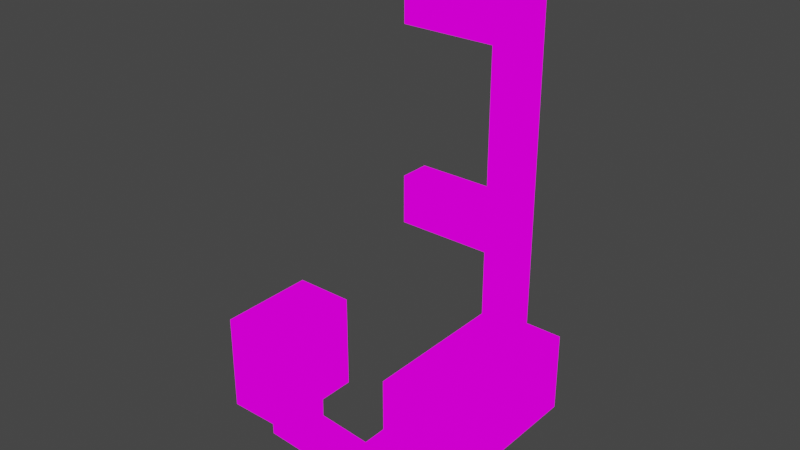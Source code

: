 # Source: airConiditionier.blend  (saved by Blender 2.82.7; exported with 4.5.12 LTS)
import bpy
from mathutils import Matrix  # noqa: F401  (used for matrix-valued properties, if any)

bpy.ops.wm.read_factory_settings(use_empty=True)
scene = bpy.context.scene
scene.name = 'Scene'

# ---- collections
col_collection = bpy.data.collections.new('Collection'); scene.collection.children.link(col_collection)

# ---- images (referenced by path relative to the original .blend; pixels are not part of the script)
import os
ASSET_DIR = os.environ.get("B2B_ASSET_DIR", "")  # directory of the original .blend (textures are referenced by path, not embedded)
HERE = os.path.dirname(os.path.abspath(__file__))  # packed textures are extracted next to this script under _unpacked/

def load_image(name, relpath, width, height, colorspace="sRGB"):
    """Load a texture the original file referenced (path relative to the .blend, or extracted next to this script)."""
    p = next((c for c in (os.path.join(HERE, relpath), os.path.join(ASSET_DIR, relpath)) if relpath and os.path.exists(c)), "")
    if p:
        img = bpy.data.images.load(p, check_existing=True)
        img.name = name
    else:  # same state as the original file: an image datablock whose file is absent (Cycles renders it pink)
        img = bpy.data.images.new(name, width, height)
        img.source = "FILE"
        img.filepath = "//" + (relpath or name)
    img.colorspace_settings.name = colorspace
    return img
img_airconditioneer_png = load_image('airconditioneer.png', 'airconditioneer.png', 1024, 1024, 'sRGB')

# ---- materials (node trees are filled in below, after node groups)
mat_airconditioneer = bpy.data.materials.new('airconditioneer')
mat_airconditioneer.alpha_threshold = 0.0
mat_airconditioneer.use_transparent_shadow = False
mat_airconditioneer.line_color = (0.0, 0.0, 0.0, 1.0)

# ---- material node trees
mat_airconditioneer.use_nodes = True; mat_airconditioneer.node_tree.nodes.clear()
_N = mat_airconditioneer.node_tree.nodes; _L = mat_airconditioneer.node_tree.links
n0 = _N.new('ShaderNodeOutputMaterial'); n0.name = 'Material Output'; n0.location = (400, 0)
n1 = _N.new('ShaderNodeLightPath'); n1.name = 'Light Path'; n1.location = (0, 250)
n2 = _N.new('ShaderNodeBsdfTransparent'); n2.name = 'Transparent BSDF'; n2.location = (-200, -100)
n3 = _N.new('ShaderNodeEmission'); n3.name = 'Emission'; n3.location = (-200, -200)
n4 = _N.new('ShaderNodeMixShader'); n4.name = 'Mix Shader'; n4.location = (200, 0)
n5 = _N.new('ShaderNodeMixShader'); n5.name = 'Mix Shader.001'; n5.location = (0, -100)
n6 = _N.new('ShaderNodeTexImage'); n6.name = 'Image Texture'; n6.location = (-500, 100)
n6.image = img_airconditioneer_png
n6.interpolation = 'Closest'
_L.new(n6.outputs[0], n3.inputs[0])
_L.new(n6.outputs[1], n5.inputs[0])
_L.new(n2.outputs[0], n5.inputs[1])
_L.new(n2.outputs[0], n4.inputs[1])
_L.new(n3.outputs[0], n5.inputs[2])
_L.new(n5.outputs[0], n4.inputs[2])
_L.new(n1.outputs[0], n4.inputs[0])
_L.new(n4.outputs[0], n0.inputs[0])
n0.is_active_output = True

# ---- world
world_world = bpy.data.worlds.new('World'); scene.world = world_world
world_world.use_nodes = True; world_world.node_tree.nodes.clear()
_N = world_world.node_tree.nodes; _L = world_world.node_tree.links
n0 = _N.new('ShaderNodeOutputWorld'); n0.name = 'World Output'; n0.location = (300, 300)
n1 = _N.new('ShaderNodeBackground'); n1.name = 'Background'; n1.location = (10, 300)
n1.inputs[0].default_value = (0.05088, 0.05088, 0.05088, 1.0)
_L.new(n1.outputs[0], n0.inputs[0])
n0.is_active_output = True
world_world.color = (0.05088, 0.05088, 0.05088)
world_world.use_sun_shadow = False
world_world.sun_shadow_jitter_overblur = 0.0

# ---- meshes
me_cube = bpy.data.meshes.new('Cube')
me_cube.from_pydata([(-0.25, 0.5, 0.5), (-0.25, -0.5, 0.25), (0.0, 0.0, 0.0), (0.0, 0.5, 0.5), (0.0, -0.25, 0.25), (-0.5, -0.5, 0.0), (-0.5, 0.25, 0.0), (-0.6997, -1.141, 0.43), (0.0, 0.0, 0.25), (0.0, -0.5, 0.25), (0.0, 0.25, 0.25), (0.0, 0.5, 0.25), (-0.25, 0.25, 0.5), (-0.5, 0.25, 0.5), (0.0, -0.25, 0.5), (-0.6482, -1.05, 0.6669), (0.0, 0.0, 0.5), (0.0, 0.5, 0.0), (-0.25, -0.5, 0.0), (0.0, -0.5, 0.0), (-0.5, -0.25, 0.5), (-0.5, 0.5, 0.5), (-0.5, -0.5, 0.5), (0.0, 0.25, 0.5), (-0.25, 0.5, 0.0), (-0.5, 0.0, 0.5), (0.0, -0.5, 0.5), (-0.5, -0.5, 0.25), (-0.25, 0.0, 0.5), (-0.25, -0.5, 0.5), (-0.5, 0.5, 0.25), (-0.25, -0.25, 0.5), (0.0, -0.25, 0.0), (-0.5, -0.25, 0.25), (-0.5, -0.25, 0.0), (-0.5, 0.5, 0.0), (0.0, 0.25, 0.0), (-0.5, 0.0, 0.0), (-0.5, 0.0, 0.25), (-0.5, 0.25, 0.25), (-0.25, 0.5, 0.25), (-0.25, 0.0, 0.0), (-0.25, 0.25, 0.0), (-0.25, -0.25, 0.0), (-0.1358, -0.4555, 0.3646), (-0.3383, -1.025, 0.2641), (-0.3383, -0.658, 0.1621), (-0.3383, -0.658, 0.3646), (-0.3383, -0.8605, 0.1621), (-0.1358, -0.8605, 0.3646), (-0.3383, -0.4555, 0.1621), (-0.1358, -0.8591, 0.3803), (-0.1358, -0.658, 0.3646), (-0.3383, -0.4555, 0.3646), (-0.4972, -0.9752, 0.5462), (-0.6997, -0.9752, 0.5462), (-0.3383, -0.8591, 0.3803), (-0.3383, -0.8605, 0.3646), (-0.1358, -0.4555, 0.1621), (-0.1358, -1.025, 0.2641), (-0.1358, -0.8605, 0.1621), (-0.1358, -0.658, 0.1621), (-0.3425, 0.1918, 1.368), (-0.4972, -1.141, 0.43), (-0.4765, -0.7996, 1.167), (-0.4972, -0.9726, 0.6826), (-0.3425, 0.1918, 2.567), (-0.6997, -0.9726, 0.6826), (-0.6997, -1.144, 0.6826), (-0.4765, -1.05, 0.9169), (-0.4765, -1.3, 0.6669), (-0.4972, -1.144, 0.6826), (-0.4765, -1.05, 0.6669), (-0.7833, -1.3, 0.6669), (-0.7833, -1.3, 1.167), (-0.7833, -1.3, 0.9169), (-0.1548, 0.3794, 1.368), (-0.4765, -1.3, 0.9169), (-0.6482, -0.7996, 0.6669), (-0.6482, -1.3, 0.6669), (-0.7833, -1.05, 0.9169), (-0.7833, -0.7996, 0.6669), (-0.6482, -1.3, 0.9169), (-0.6482, -0.7996, 0.9169), (-0.4765, -0.7996, 0.6669), (-0.4765, -1.05, 1.167), (-0.4765, -0.7996, 0.9169), (-0.7833, -1.05, 1.167), (-0.6482, -0.7996, 1.167), (-0.7833, -1.05, 0.6669), (-0.7833, -0.7996, 0.9169), (-0.6482, -1.3, 1.167), (-0.4765, -1.3, 1.167), (-0.1548, 0.3794, 0.4692), (-0.7833, -0.7996, 1.167), (-0.6482, -1.05, 1.167), (-0.3425, 0.1918, 1.069), (-0.3425, 0.1918, 2.267), (-0.1548, 0.1918, 1.069), (-0.3425, 0.1918, 1.668), (-0.1548, 0.1918, 1.368), (-0.1548, 0.1918, 0.7689), (-0.3425, 0.1918, 0.7689), (-0.1548, 0.3794, 1.668), (-0.1548, 0.1918, 1.968), (-0.1548, 0.1918, 2.867), (-0.1548, 0.3794, 2.867), (-0.3425, 0.3794, 2.867), (-0.3425, 0.3794, 1.968), (-0.3425, 0.3794, 0.7689), (-0.5594, 0.1918, 2.267), (-0.1548, 0.1918, 0.4692), (-0.3425, 0.1918, 1.968), (-0.3425, 0.1918, 0.4692), (-0.5594, 0.1918, 2.567), (-0.5594, 0.1918, 1.368), (-0.1548, 0.1918, 2.567), (-0.1548, 0.1918, 1.668), (-0.3425, 0.3794, 0.4692), (-0.1548, 0.1918, 2.267), (-0.5594, 0.1918, 1.069), (-0.3425, 0.3794, 2.267), (-0.3425, 0.3794, 1.668), (-0.3425, 0.3794, 1.069), (-0.1548, 0.3794, 0.7689), (-0.1548, 0.3794, 1.069), (-0.3425, 0.3794, 2.567), (-0.3425, 0.3794, 1.368), (-0.1548, 0.3794, 1.968), (-0.1548, 0.3794, 2.267), (-0.1548, 0.3794, 2.567), (-0.3425, 0.1918, 2.867), (-0.5594, 0.3794, 2.267), (-0.5594, 0.3794, 1.368), (-0.5594, 0.3794, 2.567), (-0.5594, 0.3794, 1.069), (-0.9241, 0.3794, 1.368), (-0.9241, 0.3794, 1.069), (-0.9241, 0.1918, 1.069), (-0.9241, 0.3794, 2.267), (-0.9241, 0.3794, 2.567), (-0.9241, 0.1918, 2.567), (-0.9241, 0.1918, 1.368), (-0.9241, 0.1918, 2.267)], [], [(4, 8, 16, 14), (9, 4, 14, 26), (36, 17, 11, 10), (2, 36, 10, 8), (32, 2, 8, 4), (19, 32, 4, 9), (8, 10, 23, 16), (10, 11, 3, 23), (5, 18, 1, 27), (18, 19, 9, 1), (27, 1, 29, 22), (1, 9, 26, 29), (21, 13, 12, 0), (13, 25, 28, 12), (25, 20, 31, 28), (20, 22, 29, 31), (0, 12, 23, 3), (12, 28, 16, 23), (28, 31, 14, 16), (31, 29, 26, 14), (37, 34, 33, 38), (34, 5, 27, 33), (38, 33, 20, 25), (33, 27, 22, 20), (35, 6, 39, 30), (6, 37, 38, 39), (30, 39, 13, 21), (39, 38, 25, 13), (17, 24, 40, 11), (24, 35, 30, 40), (11, 40, 0, 3), (40, 30, 21, 0), (37, 41, 43, 34), (41, 2, 32, 43), (34, 43, 18, 5), (43, 32, 19, 18), (35, 24, 42, 6), (24, 17, 36, 42), (6, 42, 41, 37), (42, 36, 2, 41), (60, 61, 52, 49), (61, 58, 44, 52), (59, 60, 49, 51), (49, 52, 47, 57), (52, 44, 53, 47), (51, 49, 57, 56), (50, 46, 47, 53), (46, 48, 57, 47), (48, 45, 56, 57), (58, 61, 46, 50), (61, 60, 48, 46), (60, 59, 45, 48), (63, 59, 51, 54), (54, 51, 56, 55), (45, 7, 55, 56), (59, 63, 7, 45), (63, 54, 65, 71), (55, 7, 68, 67), (55, 54, 65, 67), (63, 7, 68, 71), (15, 78, 84, 72), (79, 15, 72, 70), (89, 81, 78, 15), (73, 89, 15, 79), (77, 69, 85, 92), (70, 72, 69, 77), (69, 86, 64, 85), (72, 84, 86, 69), (73, 79, 82, 75), (79, 70, 77, 82), (75, 82, 91, 74), (82, 77, 92, 91), (84, 78, 83, 86), (78, 81, 90, 83), (86, 83, 88, 64), (83, 90, 94, 88), (81, 89, 80, 90), (89, 73, 75, 80), (90, 80, 87, 94), (80, 75, 74, 87), (91, 92, 85, 95), (95, 85, 64, 88), (88, 94, 87, 95), (95, 87, 74, 91), (93, 124, 101, 111), (124, 125, 98, 101), (125, 76, 100, 98), (76, 103, 117, 100), (103, 128, 104, 117), (128, 129, 119, 104), (129, 130, 116, 119), (130, 106, 105, 116), (111, 101, 102, 113), (101, 98, 96, 102), (98, 100, 62, 96), (100, 117, 99, 62), (117, 104, 112, 99), (104, 119, 97, 112), (119, 116, 66, 97), (116, 105, 131, 66), (118, 109, 124, 93), (109, 123, 125, 124), (123, 127, 76, 125), (127, 122, 103, 76), (122, 108, 128, 103), (108, 121, 129, 128), (121, 126, 130, 129), (126, 107, 106, 130), (107, 126, 66, 131), (66, 126, 134, 114), (121, 108, 112, 97), (108, 122, 99, 112), (122, 127, 62, 99), (127, 123, 135, 133), (123, 109, 102, 96), (109, 118, 113, 102), (132, 110, 143, 139), (110, 114, 141, 143), (121, 97, 110, 132), (123, 96, 120, 135), (62, 127, 133, 115), (126, 121, 132, 134), (96, 62, 115, 120), (97, 66, 114, 110), (140, 139, 143, 141), (136, 137, 138, 142), (134, 132, 139, 140), (115, 133, 136, 142), (133, 135, 137, 136), (135, 120, 138, 137), (120, 115, 142, 138), (114, 134, 140, 141)])
_uv = me_cube.uv_layers.new(name='UVMap')
_uv.uv.foreach_set('vector', [0.3127, 0.7508, 0.3748, 0.7508, 0.3748, 0.9992, 0.3127, 0.9992, 0.2502, 0.7508, 0.3123, 0.7508, 0.3123, 0.9992, 0.2502, 0.9992, 0.4377, 0.5008, 0.4998, 0.5008, 0.4998, 0.7492, 0.4377, 0.7492, 0.3752, 0.5008, 0.4373, 0.5008, 0.4373, 0.7492, 0.3752, 0.7492, 0.3127, 0.5008, 0.3748, 0.5008, 0.3748, 0.7492, 0.3127, 0.7492, 0.2502, 0.5008, 0.3123, 0.5008, 0.3123, 0.7492, 0.2502, 0.7492, 0.3752, 0.7508, 0.4373, 0.7508, 0.4373, 0.9992, 0.3752, 0.9992, 0.4377, 0.7508, 0.4998, 0.7508, 0.4998, 0.9992, 0.4377, 0.9992, 0.7502, 0.5008, 0.8123, 0.5008, 0.8123, 0.7492, 0.7502, 0.7492, 0.8127, 0.5008, 0.8748, 0.5008, 0.8748, 0.7492, 0.8127, 0.7492, 0.7502, 0.7508, 0.8123, 0.7508, 0.8123, 0.9992, 0.7502, 0.9992, 0.8127, 0.7508, 0.8748, 0.7508, 0.8748, 0.9992, 0.8127, 0.9992, 0.6252, 0.0007813, 0.6873, 0.0007813, 0.6873, 0.2492, 0.6252, 0.2492, 0.6877, 0.0007813, 0.7498, 0.0007813, 0.7498, 0.2492, 0.6877, 0.2492, 0.7502, 0.0007813, 0.8123, 0.0007813, 0.8123, 0.2492, 0.7502, 0.2492, 0.8127, 0.0007813, 0.8748, 0.0007813, 0.8748, 0.2492, 0.8127, 0.2492, 0.6252, 0.2508, 0.6873, 0.2508, 0.6873, 0.4992, 0.6252, 0.4992, 0.6877, 0.2508, 0.7498, 0.2508, 0.7498, 0.4992, 0.6877, 0.4992, 0.7502, 0.2508, 0.8123, 0.2508, 0.8123, 0.4992, 0.7502, 0.4992, 0.8127, 0.2508, 0.8748, 0.2508, 0.8748, 0.4992, 0.8127, 0.4992, 0.3127, 0.0007813, 0.3748, 0.0007813, 0.3748, 0.2492, 0.3127, 0.2492, 0.3752, 0.0007813, 0.4373, 0.0007813, 0.4373, 0.2492, 0.3752, 0.2492, 0.3127, 0.2508, 0.3748, 0.2508, 0.3748, 0.4992, 0.3127, 0.4992, 0.3752, 0.2508, 0.4373, 0.2508, 0.4373, 0.4992, 0.3752, 0.4992, 0.3127, 0.0007813, 0.3748, 0.0007813, 0.3748, 0.2492, 0.3127, 0.2492, 0.3752, 0.0007813, 0.4373, 0.0007813, 0.4373, 0.2492, 0.3752, 0.2492, 0.3127, 0.2508, 0.3748, 0.2508, 0.3748, 0.4992, 0.3127, 0.4992, 0.3752, 0.2508, 0.4373, 0.2508, 0.4373, 0.4992, 0.3752, 0.4992, 0.0001953, 0.0007813, 0.0623, 0.0007813, 0.0623, 0.2492, 0.0001953, 0.2492, 0.0627, 0.0007813, 0.1248, 0.0007813, 0.1248, 0.2492, 0.0627, 0.2492, 0.0001953, 0.2508, 0.0623, 0.2508, 0.0623, 0.4992, 0.0001953, 0.4992, 0.0627, 0.2508, 0.1248, 0.2508, 0.1248, 0.4992, 0.0627, 0.4992, 0.5002, 0.0007813, 0.5623, 0.0007813, 0.5623, 0.2492, 0.5002, 0.2492, 0.5627, 0.0007813, 0.6248, 0.0007813, 0.6248, 0.2492, 0.5627, 0.2492, 0.5002, 0.2508, 0.5623, 0.2508, 0.5623, 0.4992, 0.5002, 0.4992, 0.5627, 0.2508, 0.6248, 0.2508, 0.6248, 0.4992, 0.5627, 0.4992, 0.5002, 0.0007813, 0.5623, 0.0007813, 0.5623, 0.2492, 0.5002, 0.2492, 0.5627, 0.0007813, 0.6248, 0.0007813, 0.6248, 0.2492, 0.5627, 0.2492, 0.5002, 0.2508, 0.5623, 0.2508, 0.5623, 0.4992, 0.5002, 0.4992, 0.5627, 0.2508, 0.6248, 0.2508, 0.6248, 0.4992, 0.5627, 0.4992, 0.6252, 0.7508, 0.6873, 0.7508, 0.6873, 0.9992, 0.6252, 0.9992, 0.6877, 0.7508, 0.7498, 0.7508, 0.7498, 0.9992, 0.6877, 0.9992, 0.6877, 0.7508, 0.7498, 0.7508, 0.7498, 0.9992, 0.6877, 0.9992, 0.6252, 0.7508, 0.6873, 0.7508, 0.6873, 0.9992, 0.6252, 0.9992, 0.6877, 0.7508, 0.7498, 0.7508, 0.7498, 0.9992, 0.6877, 0.9992, 0.6877, 0.7508, 0.7498, 0.7508, 0.7498, 0.9992, 0.6877, 0.9992, 0.6252, 0.7508, 0.6873, 0.7508, 0.6873, 0.9992, 0.6252, 0.9992, 0.6877, 0.7508, 0.7498, 0.7508, 0.7498, 0.9992, 0.6877, 0.9992, 0.6252, 0.7508, 0.6873, 0.7508, 0.6873, 0.9992, 0.6252, 0.9992, 0.6252, 0.7508, 0.6873, 0.7508, 0.6873, 0.9992, 0.6252, 0.9992, 0.6877, 0.7508, 0.7498, 0.7508, 0.7498, 0.9992, 0.6877, 0.9992, 0.6252, 0.7508, 0.6873, 0.7508, 0.6873, 0.9992, 0.6252, 0.9992, 0.6252, 0.7508, 0.6873, 0.7508, 0.6873, 0.9992, 0.6252, 0.9992, 0.6252, 0.7508, 0.6873, 0.7508, 0.6873, 0.9992, 0.6252, 0.9992, 0.6877, 0.7508, 0.7498, 0.7508, 0.7498, 0.9992, 0.6877, 0.9992, 0.6877, 0.7508, 0.7498, 0.7508, 0.7498, 0.9992, 0.6877, 0.9992, 0.0, 0.0, 0.0, 0.0, 0.0, 0.0, 0.0, 0.0, 0.0, 0.0, 0.0, 0.0, 0.0, 0.0, 0.0, 0.0, 0.6252, 0.9992, 0.6252, 0.7508, 0.6252, 0.7508, 0.6252, 0.9992, 0.7498, 0.7508, 0.7498, 0.9992, 0.7498, 0.9992, 0.7498, 0.7508, 0.8127, 0.7508, 0.8748, 0.7508, 0.8748, 0.9992, 0.8127, 0.9992, 0.7502, 0.7508, 0.8123, 0.7508, 0.8123, 0.9992, 0.7502, 0.9992, 0.8127, 0.5008, 0.8748, 0.5008, 0.8748, 0.7492, 0.8127, 0.7492, 0.7502, 0.5008, 0.8123, 0.5008, 0.8123, 0.7492, 0.7502, 0.7492, 0.2502, 0.7508, 0.3123, 0.7508, 0.3123, 0.9992, 0.2502, 0.9992, 0.2502, 0.5008, 0.3123, 0.5008, 0.3123, 0.7492, 0.2502, 0.7492, 0.3752, 0.7508, 0.4373, 0.7508, 0.4373, 0.9992, 0.3752, 0.9992, 0.3752, 0.5008, 0.4373, 0.5008, 0.4373, 0.7492, 0.3752, 0.7492, 0.5002, 0.0007813, 0.5623, 0.0007813, 0.5623, 0.2492, 0.5002, 0.2492, 0.5627, 0.0007813, 0.6248, 0.0007813, 0.6248, 0.2492, 0.5627, 0.2492, 0.5002, 0.2508, 0.5623, 0.2508, 0.5623, 0.4992, 0.5002, 0.4992, 0.5627, 0.2508, 0.6248, 0.2508, 0.6248, 0.4992, 0.5627, 0.4992, 0.5002, 0.0007813, 0.5623, 0.0007813, 0.5623, 0.2492, 0.5002, 0.2492, 0.5627, 0.0007813, 0.6248, 0.0007813, 0.6248, 0.2492, 0.5627, 0.2492, 0.5002, 0.2508, 0.5623, 0.2508, 0.5623, 0.4992, 0.5002, 0.4992, 0.5627, 0.2508, 0.6248, 0.2508, 0.6248, 0.4992, 0.5627, 0.4992, 0.0001953, 0.0007813, 0.0623, 0.0007813, 0.0623, 0.2492, 0.0001953, 0.2492, 0.0627, 0.0007813, 0.1248, 0.0007813, 0.1248, 0.2492, 0.0627, 0.2492, 0.0001953, 0.2508, 0.0623, 0.2508, 0.0623, 0.4992, 0.0001953, 0.4992, 0.0627, 0.2508, 0.1248, 0.2508, 0.1248, 0.4992, 0.0627, 0.4992, 0.8127, 0.0007813, 0.8748, 0.0007813, 0.8748, 0.2492, 0.8127, 0.2492, 0.8127, 0.2508, 0.8748, 0.2508, 0.8748, 0.4992, 0.8127, 0.4992, 0.8127, 0.0007813, 0.8748, 0.0007813, 0.8748, 0.2492, 0.8127, 0.2492, 0.8127, 0.2508, 0.8748, 0.2508, 0.8748, 0.4992, 0.8127, 0.4992, 0.5002, 0.7508, 0.5623, 0.7508, 0.5623, 0.9992, 0.5002, 0.9992, 0.5627, 0.7508, 0.6248, 0.7508, 0.6248, 0.9992, 0.5627, 0.9992, 0.6252, 0.7508, 0.6873, 0.7508, 0.6873, 0.9992, 0.6252, 0.9992, 0.6877, 0.7508, 0.7498, 0.7508, 0.7498, 0.9992, 0.6877, 0.9992, 0.5002, 0.7508, 0.5623, 0.7508, 0.5623, 0.9992, 0.5002, 0.9992, 0.5627, 0.7508, 0.6248, 0.7508, 0.6248, 0.9992, 0.5627, 0.9992, 0.6252, 0.7508, 0.6873, 0.7508, 0.6873, 0.9992, 0.6252, 0.9992, 0.6877, 0.7508, 0.7498, 0.7508, 0.7498, 0.9992, 0.6877, 0.9992, 0.5002, 0.7508, 0.5623, 0.7508, 0.5623, 0.9992, 0.5002, 0.9992, 0.5627, 0.7508, 0.6248, 0.7508, 0.6248, 0.9992, 0.5627, 0.9992, 0.6252, 0.7508, 0.6873, 0.7508, 0.6873, 0.9992, 0.6252, 0.9992, 0.6877, 0.7508, 0.7498, 0.7508, 0.7498, 0.9992, 0.6877, 0.9992, 0.5002, 0.7508, 0.5623, 0.7508, 0.5623, 0.9992, 0.5002, 0.9992, 0.5627, 0.7508, 0.6248, 0.7508, 0.6248, 0.9992, 0.5627, 0.9992, 0.6252, 0.7508, 0.6873, 0.7508, 0.6873, 0.9992, 0.6252, 0.9992, 0.6877, 0.7508, 0.7498, 0.7508, 0.7498, 0.9992, 0.6877, 0.9992, 0.5002, 0.7508, 0.5623, 0.7508, 0.5623, 0.9992, 0.5002, 0.9992, 0.5627, 0.7508, 0.6248, 0.7508, 0.6248, 0.9992, 0.5627, 0.9992, 0.6252, 0.7508, 0.6873, 0.7508, 0.6873, 0.9992, 0.6252, 0.9992, 0.6877, 0.7508, 0.7498, 0.7508, 0.7498, 0.9992, 0.6877, 0.9992, 0.5002, 0.7508, 0.5623, 0.7508, 0.5623, 0.9992, 0.5002, 0.9992, 0.5627, 0.7508, 0.6248, 0.7508, 0.6248, 0.9992, 0.5627, 0.9992, 0.6252, 0.7508, 0.6873, 0.7508, 0.6873, 0.9992, 0.6252, 0.9992, 0.6877, 0.7508, 0.7498, 0.7508, 0.7498, 0.9992, 0.6877, 0.9992, 0.5002, 0.7508, 0.5623, 0.7508, 0.5623, 0.9992, 0.5002, 0.9992, 0.5623, 0.9992, 0.5623, 0.7508, 0.5623, 0.7508, 0.5623, 0.9992, 0.6252, 0.7508, 0.6873, 0.7508, 0.6873, 0.9992, 0.6252, 0.9992, 0.6877, 0.7508, 0.7498, 0.7508, 0.7498, 0.9992, 0.6877, 0.9992, 0.5002, 0.7508, 0.5623, 0.7508, 0.5623, 0.9992, 0.5002, 0.9992, 0.6873, 0.7508, 0.6252, 0.7508, 0.6252, 0.7508, 0.6873, 0.7508, 0.6252, 0.7508, 0.6873, 0.7508, 0.6873, 0.9992, 0.6252, 0.9992, 0.6877, 0.7508, 0.7498, 0.7508, 0.7498, 0.9992, 0.6877, 0.9992, 0.6252, 0.7508, 0.6252, 0.9992, 0.6252, 0.9992, 0.6252, 0.7508, 0.6252, 0.9992, 0.6873, 0.9992, 0.6873, 0.9992, 0.6252, 0.9992, 0.6252, 0.7508, 0.6252, 0.9992, 0.6252, 0.9992, 0.6252, 0.7508, 0.6252, 0.7508, 0.6252, 0.9992, 0.6252, 0.9992, 0.6252, 0.7508, 0.5623, 0.9992, 0.5623, 0.7508, 0.5623, 0.7508, 0.5623, 0.9992, 0.6873, 0.7508, 0.6252, 0.7508, 0.6252, 0.7508, 0.6873, 0.7508, 0.6252, 0.9992, 0.6873, 0.9992, 0.6873, 0.9992, 0.6252, 0.9992, 0.6252, 0.9992, 0.6873, 0.9992, 0.6873, 0.9992, 0.6252, 0.9992, 0.5627, 0.7508, 0.6248, 0.7508, 0.6248, 0.9992, 0.5627, 0.9992, 0.5627, 0.7508, 0.6248, 0.7508, 0.6248, 0.9992, 0.5627, 0.9992, 0.6873, 0.7508, 0.6252, 0.7508, 0.6252, 0.7508, 0.6873, 0.7508, 0.5623, 0.9992, 0.5623, 0.7508, 0.5623, 0.7508, 0.5623, 0.9992, 0.6873, 0.7508, 0.6252, 0.7508, 0.6252, 0.7508, 0.6873, 0.7508, 0.6252, 0.7508, 0.6252, 0.9992, 0.6252, 0.9992, 0.6252, 0.7508, 0.6252, 0.9992, 0.6873, 0.9992, 0.6873, 0.9992, 0.6252, 0.9992, 0.5623, 0.9992, 0.5623, 0.7508, 0.5623, 0.7508, 0.5623, 0.9992])
me_cube.materials.append(mat_airconditioneer)
me_cube.use_remesh_preserve_volume = False
me_cube.use_remesh_preserve_attributes = False
me_cube.use_mirror_vertex_groups = False
me_cube.update()

# ---- objects
ob_cube = bpy.data.objects.new('Cube', me_cube)

# ---- transforms, parenting, visibility, modifiers, constraints
ob_cube.location = (0.0, 0.0, 0.0)
ob_cube.lock_rotations_4d = False
ob_cube.empty_display_type = 'ARROWS'
ob_cube.lineart.crease_threshold = 0.0

# ---- collection membership
col_collection.objects.link(ob_cube)

# ---- scene / render settings (as saved in the file)
scene.frame_start = 1; scene.frame_end = 250; scene.frame_set(1)
scene.render.engine = 'BLENDER_EEVEE_NEXT'
scene.cycles.use_denoising = False
scene.cycles.samples = 128
scene.cycles.sampling_pattern = 'TABULATED_SOBOL'
scene.cycles.use_adaptive_sampling = False
scene.cycles.use_light_tree = False
scene.view_settings.view_transform = 'Filmic'
bpy.context.view_layer.update()

# ---- added for rendering (the .blend has no active camera): camera
cam_auto = bpy.data.cameras.new('AutoCamera')
cam_auto.lens = 50.0
cam_auto.sensor_width = 36.0
cam_auto.clip_end = 1000.0
ob_auto_camera = bpy.data.objects.new('AutoCamera', cam_auto)
scene.collection.objects.link(ob_auto_camera)
ob_auto_camera.location = (2.78436, -4.29548, 4.03058)
ob_auto_camera.rotation_euler = (1.09748, -7.21219e-08, 0.694738)
scene.camera = ob_auto_camera
bpy.context.view_layer.update()
